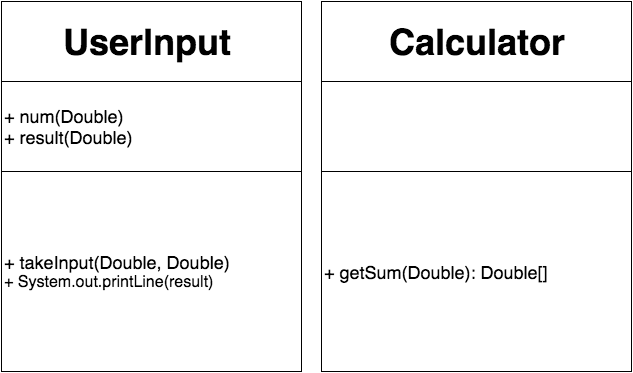

The diagram above was exported from draw.io. Its source (the exported page's mxGraphModel, read from the mxfile embedded in the PNG):
<mxGraphModel dx="800" dy="680" grid="1" gridSize="10" guides="1" tooltips="1" connect="1" arrows="1" fold="1" page="1" pageScale="1" pageWidth="850" pageHeight="1100" math="0" shadow="0">
  <root>
    <mxCell id="0" />
    <mxCell id="1" parent="0" />
    <mxCell id="29db10470b0e164b-1" value="" style="whiteSpace=wrap;html=1;align=left;" vertex="1" parent="1">
      <mxGeometry x="70" y="60" width="300" height="80" as="geometry" />
    </mxCell>
    <mxCell id="29db10470b0e164b-2" value="&lt;font style=&quot;font-size: 36px&quot;&gt;&lt;b&gt;UserInput&lt;/b&gt;&lt;/font&gt;" style="text;html=1;strokeColor=none;fillColor=none;align=center;verticalAlign=middle;whiteSpace=wrap;" vertex="1" parent="1">
      <mxGeometry x="90" y="90" width="250" height="20" as="geometry" />
    </mxCell>
    <mxCell id="29db10470b0e164b-5" value="&lt;font style=&quot;font-size: 18px&quot;&gt;+ num(Double)&lt;/font&gt;&lt;div&gt;&lt;span style=&quot;font-size: 18px&quot;&gt;+ result(Double)&lt;/span&gt;&lt;br&gt;&lt;/div&gt;" style="whiteSpace=wrap;html=1;align=left;" vertex="1" parent="1">
      <mxGeometry x="70" y="140" width="300" height="90" as="geometry" />
    </mxCell>
    <mxCell id="29db10470b0e164b-6" value="&lt;font style=&quot;font-size: 18px&quot;&gt;+ takeInput(Double, Double)&lt;/font&gt;&lt;div&gt;&lt;font size=&quot;3&quot;&gt;+ System.out.printLine(result)&lt;/font&gt;&lt;/div&gt;" style="whiteSpace=wrap;html=1;align=left;" vertex="1" parent="1">
      <mxGeometry x="70" y="230" width="300" height="200" as="geometry" />
    </mxCell>
    <mxCell id="29db10470b0e164b-7" value="" style="whiteSpace=wrap;html=1;align=left;" vertex="1" parent="1">
      <mxGeometry x="390" y="60" width="310" height="80" as="geometry" />
    </mxCell>
    <mxCell id="29db10470b0e164b-8" value="&lt;font style=&quot;font-size: 36px&quot;&gt;&lt;b&gt;Calculator&lt;/b&gt;&lt;/font&gt;" style="text;html=1;strokeColor=none;fillColor=none;align=center;verticalAlign=middle;whiteSpace=wrap;" vertex="1" parent="1">
      <mxGeometry x="420" y="90" width="250" height="20" as="geometry" />
    </mxCell>
    <mxCell id="29db10470b0e164b-9" value="" style="whiteSpace=wrap;html=1;align=left;" vertex="1" parent="1">
      <mxGeometry x="390" y="140" width="310" height="90" as="geometry" />
    </mxCell>
    <mxCell id="29db10470b0e164b-10" value="&lt;div&gt;&lt;font style=&quot;font-size: 18px&quot;&gt;+ getSum(Double): Double[]&lt;/font&gt;&lt;/div&gt;" style="whiteSpace=wrap;html=1;align=left;" vertex="1" parent="1">
      <mxGeometry x="390" y="230" width="310" height="200" as="geometry" />
    </mxCell>
  </root>
</mxGraphModel>